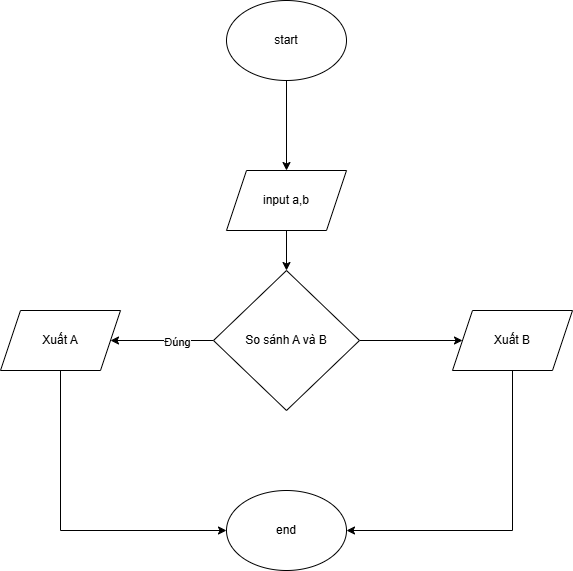

The diagram above was exported from draw.io. Its source (the exported page's mxGraphModel, read from the mxfile embedded in the PNG):
<mxGraphModel dx="1042" dy="562" grid="1" gridSize="10" guides="1" tooltips="1" connect="1" arrows="1" fold="1" page="1" pageScale="1" pageWidth="827" pageHeight="1169" math="0" shadow="0">
  <root>
    <mxCell id="0" />
    <mxCell id="1" parent="0" />
    <mxCell id="dSnuPZmgGUp7vXsKHUt9-3" value="" style="edgeStyle=orthogonalEdgeStyle;rounded=0;orthogonalLoop=1;jettySize=auto;html=1;" edge="1" parent="1" source="dSnuPZmgGUp7vXsKHUt9-1" target="dSnuPZmgGUp7vXsKHUt9-2">
      <mxGeometry relative="1" as="geometry" />
    </mxCell>
    <mxCell id="dSnuPZmgGUp7vXsKHUt9-1" value="start" style="ellipse;whiteSpace=wrap;html=1;" vertex="1" parent="1">
      <mxGeometry x="354" y="30" width="120" height="80" as="geometry" />
    </mxCell>
    <mxCell id="dSnuPZmgGUp7vXsKHUt9-22" value="" style="edgeStyle=orthogonalEdgeStyle;rounded=0;orthogonalLoop=1;jettySize=auto;html=1;" edge="1" parent="1" source="dSnuPZmgGUp7vXsKHUt9-2" target="dSnuPZmgGUp7vXsKHUt9-17">
      <mxGeometry relative="1" as="geometry" />
    </mxCell>
    <mxCell id="dSnuPZmgGUp7vXsKHUt9-2" value="input a,b" style="shape=parallelogram;perimeter=parallelogramPerimeter;whiteSpace=wrap;html=1;fixedSize=1;" vertex="1" parent="1">
      <mxGeometry x="354" y="200" width="120" height="60" as="geometry" />
    </mxCell>
    <mxCell id="dSnuPZmgGUp7vXsKHUt9-12" value="end" style="ellipse;whiteSpace=wrap;html=1;" vertex="1" parent="1">
      <mxGeometry x="354" y="520" width="120" height="80" as="geometry" />
    </mxCell>
    <mxCell id="dSnuPZmgGUp7vXsKHUt9-19" value="" style="edgeStyle=orthogonalEdgeStyle;rounded=0;orthogonalLoop=1;jettySize=auto;html=1;" edge="1" parent="1" source="dSnuPZmgGUp7vXsKHUt9-17" target="dSnuPZmgGUp7vXsKHUt9-18">
      <mxGeometry relative="1" as="geometry" />
    </mxCell>
    <mxCell id="dSnuPZmgGUp7vXsKHUt9-21" value="" style="edgeStyle=orthogonalEdgeStyle;rounded=0;orthogonalLoop=1;jettySize=auto;html=1;" edge="1" parent="1" source="dSnuPZmgGUp7vXsKHUt9-17" target="dSnuPZmgGUp7vXsKHUt9-20">
      <mxGeometry relative="1" as="geometry" />
    </mxCell>
    <mxCell id="dSnuPZmgGUp7vXsKHUt9-23" value="Đúng" style="edgeLabel;html=1;align=center;verticalAlign=middle;resizable=0;points=[];" vertex="1" connectable="0" parent="dSnuPZmgGUp7vXsKHUt9-21">
      <mxGeometry x="-0.2893" y="1" relative="1" as="geometry">
        <mxPoint as="offset" />
      </mxGeometry>
    </mxCell>
    <mxCell id="dSnuPZmgGUp7vXsKHUt9-17" value="So sánh A và B" style="rhombus;whiteSpace=wrap;html=1;" vertex="1" parent="1">
      <mxGeometry x="341" y="300" width="146" height="140" as="geometry" />
    </mxCell>
    <mxCell id="dSnuPZmgGUp7vXsKHUt9-24" style="edgeStyle=orthogonalEdgeStyle;rounded=0;orthogonalLoop=1;jettySize=auto;html=1;entryX=1;entryY=0.5;entryDx=0;entryDy=0;" edge="1" parent="1" source="dSnuPZmgGUp7vXsKHUt9-18" target="dSnuPZmgGUp7vXsKHUt9-12">
      <mxGeometry relative="1" as="geometry">
        <Array as="points">
          <mxPoint x="640" y="560" />
        </Array>
      </mxGeometry>
    </mxCell>
    <mxCell id="dSnuPZmgGUp7vXsKHUt9-18" value="Xuất B" style="shape=parallelogram;perimeter=parallelogramPerimeter;whiteSpace=wrap;html=1;fixedSize=1;" vertex="1" parent="1">
      <mxGeometry x="580" y="340" width="120" height="60" as="geometry" />
    </mxCell>
    <mxCell id="dSnuPZmgGUp7vXsKHUt9-25" style="edgeStyle=orthogonalEdgeStyle;rounded=0;orthogonalLoop=1;jettySize=auto;html=1;entryX=0;entryY=0.5;entryDx=0;entryDy=0;" edge="1" parent="1" source="dSnuPZmgGUp7vXsKHUt9-20" target="dSnuPZmgGUp7vXsKHUt9-12">
      <mxGeometry relative="1" as="geometry">
        <Array as="points">
          <mxPoint x="188" y="560" />
        </Array>
      </mxGeometry>
    </mxCell>
    <mxCell id="dSnuPZmgGUp7vXsKHUt9-20" value="Xuất A" style="shape=parallelogram;perimeter=parallelogramPerimeter;whiteSpace=wrap;html=1;fixedSize=1;" vertex="1" parent="1">
      <mxGeometry x="128" y="340" width="120" height="60" as="geometry" />
    </mxCell>
  </root>
</mxGraphModel>